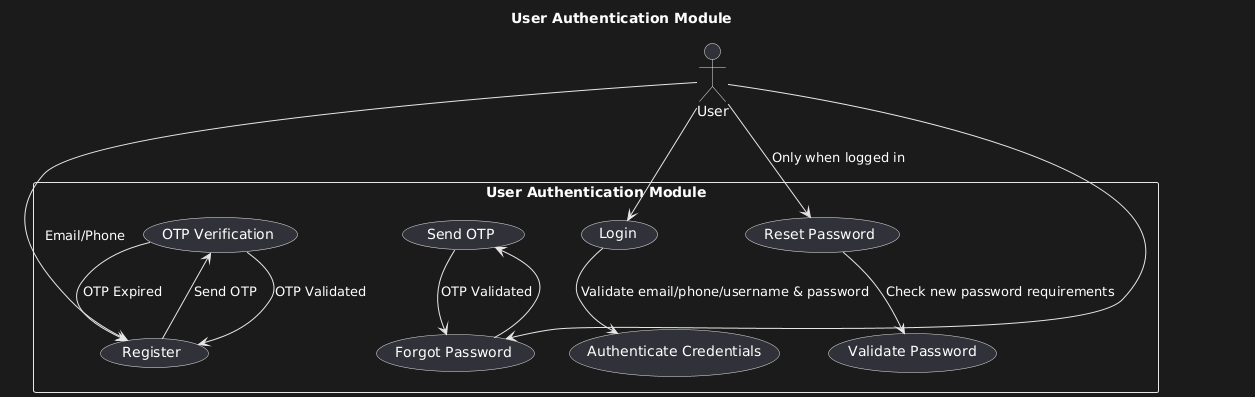

The diagram above was rendered by PlantUML. Its source (embedded in the PNG):
@startuml
title User Authentication Module

actor User

rectangle "User Authentication Module" {
  User --> (Register) : Email/Phone
  (Register) --> (OTP Verification) : Send OTP
  (OTP Verification) -> (Register) : OTP Validated
  (OTP Verification) -> (Register) : OTP Expired

  User --> (Login)
  (Login) --> (Authenticate Credentials) : Validate email/phone/username & password

  User --> (Forgot Password)
  (Forgot Password) --> (Send OTP)
  (Send OTP) -> (Forgot Password) : OTP Validated

  User --> (Reset Password) : Only when logged in
  (Reset Password) --> (Validate Password) : Check new password requirements
}
@enduml